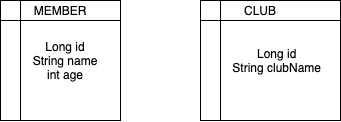

The diagram above was exported from draw.io. Its source (the exported page's mxGraphModel, read from the mxfile embedded in the PNG):
<mxGraphModel dx="983" dy="514" grid="1" gridSize="10" guides="1" tooltips="1" connect="1" arrows="1" fold="1" page="1" pageScale="1" pageWidth="1600" pageHeight="900" math="0" shadow="0">
  <root>
    <mxCell id="0" />
    <mxCell id="1" parent="0" />
    <mxCell id="3dencxg5MqNyKhJztLt_-1" value="&amp;nbsp; &amp;nbsp;Long id&lt;br&gt;&amp;nbsp; &amp;nbsp;String name&lt;br&gt;&amp;nbsp; &amp;nbsp;int age" style="shape=internalStorage;whiteSpace=wrap;html=1;backgroundOutline=1;" vertex="1" parent="1">
      <mxGeometry x="410" y="260" width="120" height="120" as="geometry" />
    </mxCell>
    <mxCell id="3dencxg5MqNyKhJztLt_-2" value="&amp;nbsp; &amp;nbsp; Long id&lt;br&gt;&amp;nbsp; &amp;nbsp; String clubName" style="shape=internalStorage;whiteSpace=wrap;html=1;backgroundOutline=1;" vertex="1" parent="1">
      <mxGeometry x="610" y="260" width="140" height="120" as="geometry" />
    </mxCell>
    <mxCell id="3dencxg5MqNyKhJztLt_-4" value="MEMBER" style="text;html=1;strokeColor=none;fillColor=none;align=center;verticalAlign=middle;whiteSpace=wrap;rounded=0;" vertex="1" parent="1">
      <mxGeometry x="440" y="260" width="60" height="20" as="geometry" />
    </mxCell>
    <mxCell id="3dencxg5MqNyKhJztLt_-5" value="CLUB" style="text;html=1;strokeColor=none;fillColor=none;align=center;verticalAlign=middle;whiteSpace=wrap;rounded=0;" vertex="1" parent="1">
      <mxGeometry x="650" y="260" width="40" height="20" as="geometry" />
    </mxCell>
  </root>
</mxGraphModel>